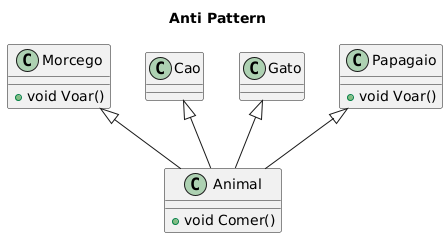

The diagram above was rendered by PlantUML. Its source (embedded in the PNG):
@startuml
title Anti Pattern

class Animal {
  +void Comer()
}

class Morcego {
  +void Voar()
}
class Cao
class Gato
class Papagaio {
  +void Voar()
}

Morcego <|-down- Animal
Cao <|-down- Animal
Gato <|-down- Animal
Papagaio <|-down- Animal
@enduml